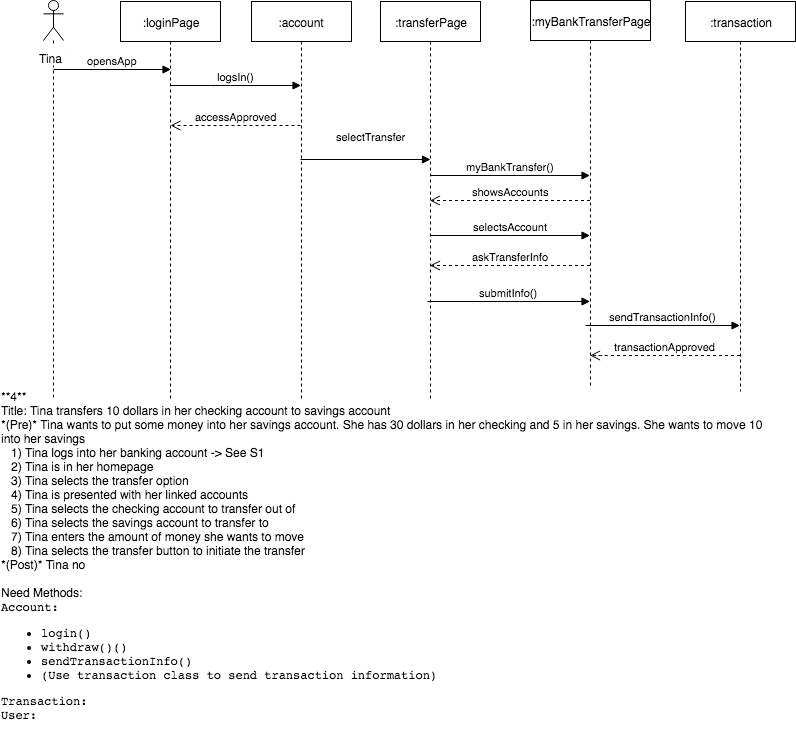

The diagram above was exported from draw.io. Its source (the exported page's mxGraphModel, read from the mxfile embedded in the PNG):
<mxGraphModel dx="790" dy="427" grid="1" gridSize="10" guides="1" tooltips="1" connect="1" arrows="1" fold="1" page="1" pageScale="1" pageWidth="850" pageHeight="1100" math="0" shadow="0">
  <root>
    <mxCell id="0" />
    <mxCell id="1" parent="0" />
    <mxCell id="1a099e73f7b763a2-3" value="&lt;pre&gt;&lt;div style=&quot;text-align: left&quot;&gt;&lt;span style=&quot;font-family: &amp;#34;helvetica&amp;#34; ; white-space: normal&quot;&gt;**4**&lt;/span&gt;&lt;/div&gt;&lt;div style=&quot;text-align: left&quot;&gt;&lt;span style=&quot;font-family: &amp;#34;helvetica&amp;#34; ; white-space: normal&quot;&gt;Title: Tina transfers 10 dollars in her checking account to savings account&lt;/span&gt;&lt;/div&gt;&lt;div style=&quot;text-align: left&quot;&gt;&lt;span style=&quot;font-family: &amp;#34;helvetica&amp;#34; ; white-space: normal&quot;&gt;*(Pre)* Tina wants to put some money into her savings account. She has 30 dollars in her checking and 5 in her savings. She wants to move 10 into her savings&lt;/span&gt;&lt;/div&gt;&lt;div style=&quot;text-align: left&quot;&gt;&lt;span style=&quot;font-family: &amp;#34;helvetica&amp;#34; ; white-space: normal&quot;&gt;&amp;nbsp; &amp;nbsp;1) Tina logs into her banking account -&amp;gt; See S1&lt;/span&gt;&lt;/div&gt;&lt;div style=&quot;text-align: left&quot;&gt;&lt;span style=&quot;font-family: &amp;#34;helvetica&amp;#34; ; white-space: normal&quot;&gt;&amp;nbsp; &amp;nbsp;2) Tina is in her homepage&lt;/span&gt;&lt;/div&gt;&lt;div style=&quot;text-align: left&quot;&gt;&lt;span style=&quot;font-family: &amp;#34;helvetica&amp;#34; ; white-space: normal&quot;&gt;&amp;nbsp; &amp;nbsp;3) Tina selects the transfer option&lt;/span&gt;&lt;/div&gt;&lt;div style=&quot;text-align: left&quot;&gt;&lt;span style=&quot;font-family: &amp;#34;helvetica&amp;#34; ; white-space: normal&quot;&gt;&amp;nbsp; &amp;nbsp;4) Tina is presented with her linked accounts&lt;/span&gt;&lt;/div&gt;&lt;div style=&quot;text-align: left&quot;&gt;&lt;span style=&quot;font-family: &amp;#34;helvetica&amp;#34; ; white-space: normal&quot;&gt;&amp;nbsp; &amp;nbsp;5) Tina selects the checking account to transfer out of&lt;/span&gt;&lt;/div&gt;&lt;div style=&quot;text-align: left&quot;&gt;&lt;span style=&quot;font-family: &amp;#34;helvetica&amp;#34; ; white-space: normal&quot;&gt;&amp;nbsp; &amp;nbsp;6) Tina selects the savings account to transfer to&lt;/span&gt;&lt;/div&gt;&lt;div style=&quot;text-align: left&quot;&gt;&lt;span style=&quot;font-family: &amp;#34;helvetica&amp;#34; ; white-space: normal&quot;&gt;&amp;nbsp; &amp;nbsp;7) Tina enters the amount of money she wants to move&lt;/span&gt;&lt;/div&gt;&lt;div style=&quot;text-align: left&quot;&gt;&lt;span style=&quot;font-family: &amp;#34;helvetica&amp;#34; ; white-space: normal&quot;&gt;&amp;nbsp; &amp;nbsp;8) Tina selects the transfer button to initiate the transfer&lt;/span&gt;&lt;/div&gt;&lt;div style=&quot;text-align: left&quot;&gt;&lt;span style=&quot;font-family: &amp;#34;helvetica&amp;#34; ; white-space: normal&quot;&gt;*(Post)* Tina no&lt;/span&gt;&lt;/div&gt;&lt;div style=&quot;text-align: left&quot;&gt;&lt;span style=&quot;font-family: &amp;#34;helvetica&amp;#34; ; white-space: normal&quot;&gt;&lt;br&gt;&lt;/span&gt;&lt;/div&gt;&lt;div style=&quot;text-align: left&quot;&gt;&lt;span style=&quot;font-family: &amp;#34;helvetica&amp;#34; ; white-space: normal&quot;&gt;Need Methods:&lt;/span&gt;&lt;/div&gt;&lt;div style=&quot;text-align: left&quot;&gt;&lt;span&gt;Account: &lt;/span&gt;&lt;/div&gt;&lt;div style=&quot;text-align: left&quot;&gt;&lt;ul&gt;&lt;li&gt;login()&lt;br&gt;&lt;/li&gt;&lt;li&gt;withdraw()()&lt;/li&gt;&lt;li&gt;sendTransactionInfo()&lt;br&gt;&lt;/li&gt;&lt;li&gt;(Use transaction class to send transaction information)&lt;/li&gt;&lt;/ul&gt;&lt;span&gt;Transaction:&lt;br&gt;User:&lt;/span&gt;&lt;/div&gt;&lt;/pre&gt;" style="text;html=1;strokeColor=none;fillColor=none;align=center;verticalAlign=middle;whiteSpace=wrap;" vertex="1" parent="1">
      <mxGeometry x="40" y="430" width="770" height="300" as="geometry" />
    </mxCell>
    <mxCell id="11513b8a9466dd7a-1" value=":loginPage" style="shape=umlLifeline;perimeter=lifelinePerimeter;whiteSpace=wrap;html=1;container=1;collapsible=0;recursiveResize=0;outlineConnect=0;" vertex="1" parent="1">
      <mxGeometry x="160" y="26" width="100" height="400" as="geometry" />
    </mxCell>
    <mxCell id="11513b8a9466dd7a-2" value=":account" style="shape=umlLifeline;perimeter=lifelinePerimeter;whiteSpace=wrap;html=1;container=1;collapsible=0;recursiveResize=0;outlineConnect=0;" vertex="1" parent="1">
      <mxGeometry x="291" y="26" width="100" height="400" as="geometry" />
    </mxCell>
    <mxCell id="11513b8a9466dd7a-3" value="Actor" style="shape=umlActor;verticalLabelPosition=bottom;labelBackgroundColor=#ffffff;verticalAlign=top;html=1;" vertex="1" parent="1">
      <mxGeometry x="83" y="25" width="20" height="40" as="geometry" />
    </mxCell>
    <mxCell id="11513b8a9466dd7a-4" value="" style="endArrow=none;html=1;dashed=1;endFill=0;" edge="1" parent="1" source="11513b8a9466dd7a-3">
      <mxGeometry width="50" height="50" relative="1" as="geometry">
        <mxPoint x="103" y="205" as="sourcePoint" />
        <mxPoint x="93" y="425" as="targetPoint" />
      </mxGeometry>
    </mxCell>
    <mxCell id="11513b8a9466dd7a-5" value="logsIn()" style="html=1;verticalAlign=bottom;endArrow=block;" edge="1" parent="1" source="11513b8a9466dd7a-1" target="11513b8a9466dd7a-2">
      <mxGeometry width="80" relative="1" as="geometry">
        <mxPoint x="240" y="110" as="sourcePoint" />
        <mxPoint x="430" y="120" as="targetPoint" />
        <Array as="points">
          <mxPoint x="260" y="110" />
        </Array>
      </mxGeometry>
    </mxCell>
    <mxCell id="11513b8a9466dd7a-6" value="selectTransfer" style="html=1;verticalAlign=bottom;endArrow=block;" edge="1" parent="1">
      <mxGeometry x="0.0769" y="14" width="80" relative="1" as="geometry">
        <mxPoint x="340" y="184" as="sourcePoint" />
        <mxPoint x="470" y="184" as="targetPoint" />
        <mxPoint as="offset" />
      </mxGeometry>
    </mxCell>
    <mxCell id="11513b8a9466dd7a-8" value="accessApproved" style="html=1;verticalAlign=bottom;endArrow=open;dashed=1;endSize=8;" edge="1" parent="1">
      <mxGeometry relative="1" as="geometry">
        <mxPoint x="340" y="150" as="sourcePoint" />
        <mxPoint x="210" y="150" as="targetPoint" />
      </mxGeometry>
    </mxCell>
    <mxCell id="11513b8a9466dd7a-16" value=":transferPage" style="shape=umlLifeline;perimeter=lifelinePerimeter;whiteSpace=wrap;html=1;container=1;collapsible=0;recursiveResize=0;outlineConnect=0;" vertex="1" parent="1">
      <mxGeometry x="420" y="26" width="100" height="400" as="geometry" />
    </mxCell>
    <mxCell id="11513b8a9466dd7a-27" value="myBankTransfer()" style="html=1;verticalAlign=bottom;endArrow=block;" edge="1" parent="11513b8a9466dd7a-16" target="11513b8a9466dd7a-26">
      <mxGeometry width="80" relative="1" as="geometry">
        <mxPoint x="50" y="174" as="sourcePoint" />
        <mxPoint x="200" y="174" as="targetPoint" />
      </mxGeometry>
    </mxCell>
    <mxCell id="11513b8a9466dd7a-19" value="Tina" style="text;html=1;fillColor=#ffffff;" vertex="1" parent="1">
      <mxGeometry x="77" y="70" width="30" height="20" as="geometry" />
    </mxCell>
    <mxCell id="11513b8a9466dd7a-20" value="opensApp" style="html=1;verticalAlign=bottom;endArrow=block;exitX=0.5;exitY=1;" edge="1" parent="1">
      <mxGeometry width="80" relative="1" as="geometry">
        <mxPoint x="93" y="94" as="sourcePoint" />
        <mxPoint x="210.5" y="94" as="targetPoint" />
      </mxGeometry>
    </mxCell>
    <mxCell id="11513b8a9466dd7a-22" value="showsAccounts" style="html=1;verticalAlign=bottom;endArrow=open;dashed=1;endSize=8;" edge="1" parent="1" source="11513b8a9466dd7a-26" target="11513b8a9466dd7a-16">
      <mxGeometry relative="1" as="geometry">
        <mxPoint x="470" y="210" as="sourcePoint" />
        <mxPoint x="480" y="210" as="targetPoint" />
        <Array as="points">
          <mxPoint x="520" y="225" />
        </Array>
      </mxGeometry>
    </mxCell>
    <mxCell id="11513b8a9466dd7a-23" value="selectsAccount" style="html=1;verticalAlign=bottom;endArrow=block;" edge="1" parent="1" source="11513b8a9466dd7a-16" target="11513b8a9466dd7a-26">
      <mxGeometry width="80" relative="1" as="geometry">
        <mxPoint x="345" y="240" as="sourcePoint" />
        <mxPoint x="425" y="240" as="targetPoint" />
        <Array as="points">
          <mxPoint x="540" y="260" />
        </Array>
      </mxGeometry>
    </mxCell>
    <mxCell id="11513b8a9466dd7a-24" value="askTransferInfo" style="html=1;verticalAlign=bottom;endArrow=open;dashed=1;endSize=8;" edge="1" parent="1" source="11513b8a9466dd7a-26" target="11513b8a9466dd7a-16">
      <mxGeometry relative="1" as="geometry">
        <mxPoint x="470" y="280" as="sourcePoint" />
        <mxPoint x="500" y="330" as="targetPoint" />
        <Array as="points">
          <mxPoint x="540" y="290" />
        </Array>
      </mxGeometry>
    </mxCell>
    <mxCell id="11513b8a9466dd7a-26" value=":myBankTransferPage" style="shape=umlLifeline;perimeter=lifelinePerimeter;whiteSpace=wrap;html=1;container=1;collapsible=0;recursiveResize=0;outlineConnect=0;fillColor=#ffffff;" vertex="1" parent="1">
      <mxGeometry x="570" y="25" width="120" height="387" as="geometry" />
    </mxCell>
    <mxCell id="11513b8a9466dd7a-25" value="submitInfo()" style="html=1;verticalAlign=bottom;endArrow=block;exitX=0.47;exitY=0.75;exitPerimeter=0;" edge="1" parent="1" source="11513b8a9466dd7a-16" target="11513b8a9466dd7a-26">
      <mxGeometry width="80" relative="1" as="geometry">
        <mxPoint x="480" y="320" as="sourcePoint" />
        <mxPoint x="420" y="310" as="targetPoint" />
      </mxGeometry>
    </mxCell>
    <mxCell id="6d7014ef54d74c61-1" value="sendTransactionInfo()" style="html=1;verticalAlign=bottom;endArrow=block;" edge="1" parent="1" target="6d7014ef54d74c61-2">
      <mxGeometry width="80" relative="1" as="geometry">
        <mxPoint x="625" y="350" as="sourcePoint" />
        <mxPoint x="775" y="350" as="targetPoint" />
      </mxGeometry>
    </mxCell>
    <mxCell id="6d7014ef54d74c61-2" value=":transaction" style="shape=umlLifeline;perimeter=lifelinePerimeter;whiteSpace=wrap;html=1;container=1;collapsible=0;recursiveResize=0;outlineConnect=0;fillColor=#ffffff;" vertex="1" parent="1">
      <mxGeometry x="725" y="26" width="110" height="390" as="geometry" />
    </mxCell>
    <mxCell id="6d7014ef54d74c61-3" value="transactionApproved" style="html=1;verticalAlign=bottom;endArrow=open;dashed=1;endSize=8;" edge="1" parent="1" source="6d7014ef54d74c61-2" target="11513b8a9466dd7a-26">
      <mxGeometry relative="1" as="geometry">
        <mxPoint x="625" y="301" as="sourcePoint" />
        <mxPoint x="625" y="226" as="targetPoint" />
        <Array as="points">
          <mxPoint x="640" y="380" />
        </Array>
      </mxGeometry>
    </mxCell>
  </root>
</mxGraphModel>